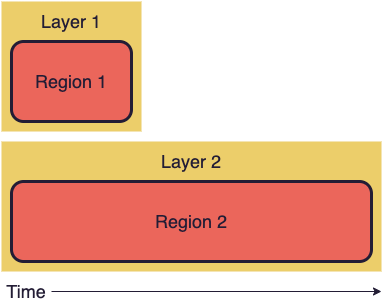

The diagram above was exported from draw.io. Its source (the exported page's mxGraphModel, read from the mxfile embedded in the PNG):
<mxGraphModel dx="555" dy="392" grid="1" gridSize="10" guides="1" tooltips="1" connect="1" arrows="1" fold="1" page="1" pageScale="1" pageWidth="850" pageHeight="1100" background="none" math="0" shadow="0">
  <root>
    <mxCell id="0" />
    <mxCell id="1" parent="0" />
    <mxCell id="6" value="" style="rounded=0;whiteSpace=wrap;html=1;strokeWidth=3;fillColor=#ecce6a;opacit=0.5;strokeColor=none;" parent="1" vertex="1">
      <mxGeometry x="190" y="200" width="140" height="130" as="geometry" />
    </mxCell>
    <mxCell id="3" value="&lt;font style=&quot;font-size: 18px&quot; color=&quot;#231d35&quot;&gt;Region 1&lt;/font&gt;" style="rounded=1;whiteSpace=wrap;html=1;fillColor=#eb665b;strokeColor=#231d35;strokeWidth=3;" parent="1" vertex="1">
      <mxGeometry x="200" y="240" width="120" height="80" as="geometry" />
    </mxCell>
    <mxCell id="7" value="&lt;font style=&quot;font-size: 18px&quot;&gt;Layer 1&lt;/font&gt;" style="text;html=1;strokeColor=none;align=center;verticalAlign=middle;whiteSpace=wrap;rounded=0;fontColor=#231D35;fontSize=16;" parent="1" vertex="1">
      <mxGeometry x="190" y="210" width="140" height="20" as="geometry" />
    </mxCell>
    <mxCell id="11" value="" style="rounded=0;whiteSpace=wrap;html=1;strokeWidth=3;fillColor=#ecce6a;opacit=0.5;strokeColor=none;" parent="1" vertex="1">
      <mxGeometry x="190" y="340" width="380" height="130" as="geometry" />
    </mxCell>
    <mxCell id="13" value="&lt;font style=&quot;font-size: 18px&quot; color=&quot;#231d35&quot;&gt;Region 2&lt;/font&gt;" style="rounded=1;whiteSpace=wrap;html=1;fillColor=#EB665B;strokeColor=#231D35;strokeWidth=3;" parent="1" vertex="1">
      <mxGeometry x="200" y="380" width="360" height="80" as="geometry" />
    </mxCell>
    <mxCell id="14" value="&lt;font style=&quot;font-size: 18px&quot;&gt;Layer 2&lt;/font&gt;" style="text;html=1;strokeColor=none;align=center;verticalAlign=middle;whiteSpace=wrap;rounded=0;fontColor=#231D35;fontSize=16;" parent="1" vertex="1">
      <mxGeometry x="190" y="350" width="380" height="20" as="geometry" />
    </mxCell>
    <mxCell id="15" style="edgeStyle=orthogonalEdgeStyle;rounded=0;orthogonalLoop=1;jettySize=auto;html=1;exitX=1;exitY=0.5;exitDx=0;exitDy=0;fontColor=#231D35;strokeColor=#231D35;" parent="1" source="16" edge="1">
      <mxGeometry relative="1" as="geometry">
        <mxPoint x="570" y="490" as="targetPoint" />
      </mxGeometry>
    </mxCell>
    <mxCell id="16" value="&lt;font style=&quot;font-size: 18px&quot;&gt;Time&lt;/font&gt;" style="text;html=1;strokeColor=none;align=center;verticalAlign=middle;whiteSpace=wrap;rounded=0;fontColor=#231D35;fontSize=16;" parent="1" vertex="1">
      <mxGeometry x="190" y="480" width="50" height="20" as="geometry" />
    </mxCell>
  </root>
</mxGraphModel>